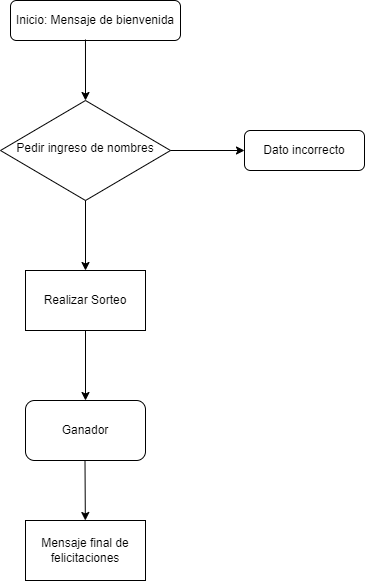

The diagram above was exported from draw.io. Its source (the exported page's mxGraphModel, read from the mxfile embedded in the PNG):
<mxGraphModel dx="868" dy="482" grid="1" gridSize="10" guides="1" tooltips="1" connect="1" arrows="1" fold="1" page="1" pageScale="1" pageWidth="827" pageHeight="1169" math="0" shadow="0">
  <root>
    <mxCell id="WIyWlLk6GJQsqaUBKTNV-0" />
    <mxCell id="WIyWlLk6GJQsqaUBKTNV-1" parent="WIyWlLk6GJQsqaUBKTNV-0" />
    <mxCell id="WIyWlLk6GJQsqaUBKTNV-3" value="Inicio: Mensaje de bienvenida" style="rounded=1;whiteSpace=wrap;html=1;fontSize=12;glass=0;strokeWidth=1;shadow=0;" parent="WIyWlLk6GJQsqaUBKTNV-1" vertex="1">
      <mxGeometry x="120" y="50" width="170" height="40" as="geometry" />
    </mxCell>
    <mxCell id="WIyWlLk6GJQsqaUBKTNV-6" value="Pedir ingreso de nombres" style="rhombus;whiteSpace=wrap;html=1;shadow=0;fontFamily=Helvetica;fontSize=12;align=center;strokeWidth=1;spacing=6;spacingTop=-4;" parent="WIyWlLk6GJQsqaUBKTNV-1" vertex="1">
      <mxGeometry x="110" y="150" width="170" height="100" as="geometry" />
    </mxCell>
    <mxCell id="WIyWlLk6GJQsqaUBKTNV-7" value="Dato incorrecto" style="rounded=1;whiteSpace=wrap;html=1;fontSize=12;glass=0;strokeWidth=1;shadow=0;" parent="WIyWlLk6GJQsqaUBKTNV-1" vertex="1">
      <mxGeometry x="354" y="180" width="120" height="40" as="geometry" />
    </mxCell>
    <mxCell id="KHYsKjGrrtlKMdA9HOK3-6" style="edgeStyle=orthogonalEdgeStyle;rounded=0;orthogonalLoop=1;jettySize=auto;html=1;exitX=0.5;exitY=1;exitDx=0;exitDy=0;strokeColor=#000000;" parent="WIyWlLk6GJQsqaUBKTNV-1" source="KHYsKjGrrtlKMdA9HOK3-0" edge="1">
      <mxGeometry relative="1" as="geometry">
        <mxPoint x="195" y="450" as="targetPoint" />
      </mxGeometry>
    </mxCell>
    <mxCell id="KHYsKjGrrtlKMdA9HOK3-0" value="Realizar Sorteo" style="rounded=0;whiteSpace=wrap;html=1;" parent="WIyWlLk6GJQsqaUBKTNV-1" vertex="1">
      <mxGeometry x="135" y="320" width="120" height="60" as="geometry" />
    </mxCell>
    <mxCell id="KHYsKjGrrtlKMdA9HOK3-20" value="Ganador" style="rounded=1;whiteSpace=wrap;html=1;" parent="WIyWlLk6GJQsqaUBKTNV-1" vertex="1">
      <mxGeometry x="135" y="450" width="120" height="60" as="geometry" />
    </mxCell>
    <mxCell id="KHYsKjGrrtlKMdA9HOK3-21" value="" style="endArrow=classic;html=1;rounded=0;strokeColor=#000000;entryX=0;entryY=0.5;entryDx=0;entryDy=0;exitX=1;exitY=0.5;exitDx=0;exitDy=0;exitPerimeter=0;" parent="WIyWlLk6GJQsqaUBKTNV-1" source="WIyWlLk6GJQsqaUBKTNV-6" target="WIyWlLk6GJQsqaUBKTNV-7" edge="1">
      <mxGeometry width="50" height="50" relative="1" as="geometry">
        <mxPoint x="290" y="200" as="sourcePoint" />
        <mxPoint x="350" y="180" as="targetPoint" />
      </mxGeometry>
    </mxCell>
    <mxCell id="KHYsKjGrrtlKMdA9HOK3-22" value="" style="endArrow=classic;html=1;rounded=0;strokeColor=#000000;exitX=0.441;exitY=0.975;exitDx=0;exitDy=0;exitPerimeter=0;" parent="WIyWlLk6GJQsqaUBKTNV-1" source="WIyWlLk6GJQsqaUBKTNV-3" edge="1">
      <mxGeometry width="50" height="50" relative="1" as="geometry">
        <mxPoint x="194.5" y="120" as="sourcePoint" />
        <mxPoint x="195" y="150" as="targetPoint" />
      </mxGeometry>
    </mxCell>
    <mxCell id="KHYsKjGrrtlKMdA9HOK3-24" value="" style="endArrow=classic;html=1;rounded=0;strokeColor=#000000;" parent="WIyWlLk6GJQsqaUBKTNV-1" target="KHYsKjGrrtlKMdA9HOK3-25" edge="1">
      <mxGeometry width="50" height="50" relative="1" as="geometry">
        <mxPoint x="194.5" y="510" as="sourcePoint" />
        <mxPoint x="195" y="550" as="targetPoint" />
      </mxGeometry>
    </mxCell>
    <mxCell id="KHYsKjGrrtlKMdA9HOK3-25" value="Mensaje final de felicitaciones" style="rounded=0;whiteSpace=wrap;html=1;" parent="WIyWlLk6GJQsqaUBKTNV-1" vertex="1">
      <mxGeometry x="135" y="570" width="120" height="60" as="geometry" />
    </mxCell>
    <mxCell id="KHYsKjGrrtlKMdA9HOK3-26" value="" style="endArrow=classic;html=1;rounded=0;strokeColor=#000000;" parent="WIyWlLk6GJQsqaUBKTNV-1" edge="1">
      <mxGeometry width="50" height="50" relative="1" as="geometry">
        <mxPoint x="195" y="250" as="sourcePoint" />
        <mxPoint x="195" y="320" as="targetPoint" />
      </mxGeometry>
    </mxCell>
  </root>
</mxGraphModel>